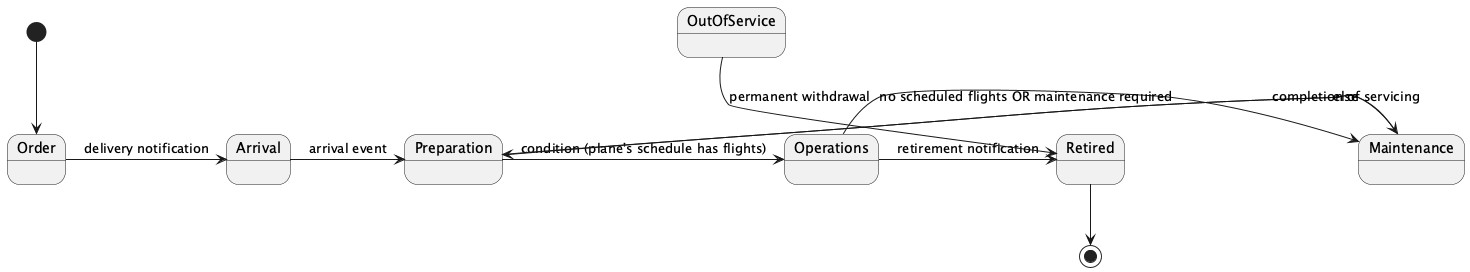

The diagram above was rendered by PlantUML. Its source (embedded in the PNG):
@startuml
state Order {
}

state Arrival {
}

state Preparation {
}

state Operations {
}

state Maintenance {
}

state OutOfService {
}

state Retired {
}

[*] --> Order

Order -> Arrival : delivery notification

Arrival -> Preparation : arrival event

Preparation -> Operations : condition (plane's schedule has flights)
Preparation -> Maintenance : else

Operations -> Maintenance : no scheduled flights OR maintenance required
Operations -> Retired : retirement notification

Maintenance -> Preparation : completion of servicing

Retired --> [*]

OutOfService --> Retired : permanent withdrawal
@enduml